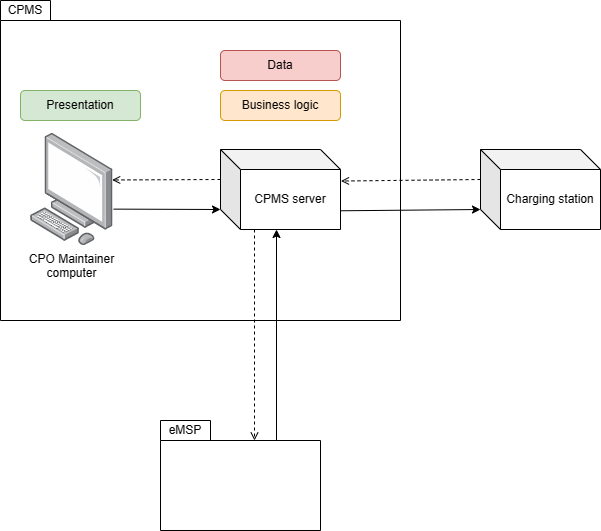

The diagram above was exported from draw.io. Its source (the exported page's mxGraphModel, read from the mxfile embedded in the PNG):
<mxGraphModel dx="1034" dy="470" grid="1" gridSize="10" guides="1" tooltips="1" connect="1" arrows="1" fold="1" page="1" pageScale="1" pageWidth="827" pageHeight="1169" math="0" shadow="0">
  <root>
    <mxCell id="0" />
    <mxCell id="1" parent="0" />
    <mxCell id="_PBrL62gj1ERQw3IjN7C-1" value="" style="shape=folder;fontStyle=1;spacingTop=10;tabWidth=50;tabHeight=20;tabPosition=left;html=1;" parent="1" vertex="1">
      <mxGeometry x="120" y="160" width="400" height="320" as="geometry" />
    </mxCell>
    <mxCell id="_PBrL62gj1ERQw3IjN7C-2" value="CPMS" style="text;html=1;strokeColor=none;fillColor=none;align=center;verticalAlign=middle;whiteSpace=wrap;rounded=0;" parent="1" vertex="1">
      <mxGeometry x="120" y="160" width="50" height="20" as="geometry" />
    </mxCell>
    <mxCell id="byUMVIcf4NALqbmxeuFf-1" value="CPO Maintainer&lt;br&gt;computer" style="points=[];aspect=fixed;html=1;align=center;shadow=0;dashed=0;image;image=img/lib/allied_telesis/computer_and_terminals/Personal_Computer.svg;" parent="1" vertex="1">
      <mxGeometry x="150" y="292.93" width="82.74" height="112.13" as="geometry" />
    </mxCell>
    <mxCell id="OWT1bFom2AJYAjNWXt84-1" value="CPMS server" style="shape=cube;whiteSpace=wrap;html=1;boundedLbl=1;backgroundOutline=1;darkOpacity=0.05;darkOpacity2=0.1;" parent="1" vertex="1">
      <mxGeometry x="340" y="309" width="120" height="80" as="geometry" />
    </mxCell>
    <mxCell id="qxAt4beuiQqGy-lZnOcq-1" value="" style="shape=folder;fontStyle=1;spacingTop=10;tabWidth=50;tabHeight=20;tabPosition=left;html=1;" parent="1" vertex="1">
      <mxGeometry x="280" y="580" width="160" height="110" as="geometry" />
    </mxCell>
    <mxCell id="qxAt4beuiQqGy-lZnOcq-2" value="eMSP" style="text;html=1;strokeColor=none;fillColor=none;align=center;verticalAlign=middle;whiteSpace=wrap;rounded=0;" parent="1" vertex="1">
      <mxGeometry x="280" y="580" width="50" height="20" as="geometry" />
    </mxCell>
    <mxCell id="yWVQEmbks4yJ6f-uovuO-1" value="" style="endArrow=open;html=1;rounded=0;endFill=0;dashed=1;exitX=0;exitY=0;exitDx=0;exitDy=30;exitPerimeter=0;entryX=0.987;entryY=0.415;entryDx=0;entryDy=0;entryPerimeter=0;" parent="1" source="OWT1bFom2AJYAjNWXt84-1" target="byUMVIcf4NALqbmxeuFf-1" edge="1">
      <mxGeometry width="50" height="50" relative="1" as="geometry">
        <mxPoint x="409.68000000000006" y="169.22000000000003" as="sourcePoint" />
        <mxPoint x="390.47140000000036" y="221.24212999999986" as="targetPoint" />
        <Array as="points" />
      </mxGeometry>
    </mxCell>
    <mxCell id="yWVQEmbks4yJ6f-uovuO-2" value="" style="endArrow=classic;html=1;rounded=0;entryX=0;entryY=0;entryDx=0;entryDy=60;entryPerimeter=0;exitX=1.004;exitY=0.675;exitDx=0;exitDy=0;exitPerimeter=0;" parent="1" source="byUMVIcf4NALqbmxeuFf-1" target="OWT1bFom2AJYAjNWXt84-1" edge="1">
      <mxGeometry width="50" height="50" relative="1" as="geometry">
        <mxPoint x="369.4554400000002" y="223.26046999999994" as="sourcePoint" />
        <mxPoint x="438.96000000000004" y="168.88999999999987" as="targetPoint" />
        <Array as="points" />
      </mxGeometry>
    </mxCell>
    <mxCell id="cOFmxoCbxq590HE34FHu-1" value="" style="endArrow=classic;html=1;rounded=0;entryX=0;entryY=0;entryDx=0;entryDy=60;exitX=1.002;exitY=0.766;exitDx=0;exitDy=0;exitPerimeter=0;entryPerimeter=0;" parent="1" source="OWT1bFom2AJYAjNWXt84-1" target="NGr0-2W3gQf5LDgqxi-f-1" edge="1">
      <mxGeometry width="50" height="50" relative="1" as="geometry">
        <mxPoint x="460" y="381" as="sourcePoint" />
        <mxPoint x="596.616" y="370.504" as="targetPoint" />
        <Array as="points" />
      </mxGeometry>
    </mxCell>
    <mxCell id="cOFmxoCbxq590HE34FHu-2" value="" style="endArrow=open;html=1;rounded=0;endFill=0;dashed=1;exitX=0;exitY=0;exitDx=0;exitDy=30;entryX=1.004;entryY=0.394;entryDx=0;entryDy=0;entryPerimeter=0;exitPerimeter=0;" parent="1" source="NGr0-2W3gQf5LDgqxi-f-1" target="OWT1bFom2AJYAjNWXt84-1" edge="1">
      <mxGeometry width="50" height="50" relative="1" as="geometry">
        <mxPoint x="596.3599999999999" y="340.808" as="sourcePoint" />
        <mxPoint x="440" y="269" as="targetPoint" />
        <Array as="points" />
      </mxGeometry>
    </mxCell>
    <mxCell id="cOFmxoCbxq590HE34FHu-5" value="" style="endArrow=classic;html=1;rounded=0;entryX=0;entryY=0;entryDx=70;entryDy=80;entryPerimeter=0;" parent="1" edge="1">
      <mxGeometry width="50" height="50" relative="1" as="geometry">
        <mxPoint x="396" y="600" as="sourcePoint" />
        <mxPoint x="396" y="389" as="targetPoint" />
        <Array as="points" />
      </mxGeometry>
    </mxCell>
    <mxCell id="cOFmxoCbxq590HE34FHu-6" value="" style="endArrow=open;html=1;rounded=0;endFill=0;dashed=1;exitX=0;exitY=0;exitDx=20;exitDy=80;exitPerimeter=0;" parent="1" edge="1">
      <mxGeometry width="50" height="50" relative="1" as="geometry">
        <mxPoint x="374" y="389" as="sourcePoint" />
        <mxPoint x="374" y="600" as="targetPoint" />
        <Array as="points" />
      </mxGeometry>
    </mxCell>
    <mxCell id="vvWxIheG5p0dymAxTxU5-1" value="Data" style="rounded=1;whiteSpace=wrap;html=1;fillColor=#f8cecc;strokeColor=#b85450;" parent="1" vertex="1">
      <mxGeometry x="340" y="210" width="120" height="30" as="geometry" />
    </mxCell>
    <mxCell id="vvWxIheG5p0dymAxTxU5-2" value="Presentation" style="rounded=1;whiteSpace=wrap;html=1;fillColor=#d5e8d4;strokeColor=#82b366;" parent="1" vertex="1">
      <mxGeometry x="140" y="250" width="120" height="30" as="geometry" />
    </mxCell>
    <mxCell id="vvWxIheG5p0dymAxTxU5-3" value="Business logic" style="rounded=1;whiteSpace=wrap;html=1;fillColor=#ffe6cc;strokeColor=#d79b00;" parent="1" vertex="1">
      <mxGeometry x="340" y="250" width="120" height="30" as="geometry" />
    </mxCell>
    <mxCell id="NGr0-2W3gQf5LDgqxi-f-1" value="Charging station" style="shape=cube;whiteSpace=wrap;html=1;boundedLbl=1;backgroundOutline=1;darkOpacity=0.05;darkOpacity2=0.1;" parent="1" vertex="1">
      <mxGeometry x="600" y="309" width="120" height="80" as="geometry" />
    </mxCell>
  </root>
</mxGraphModel>